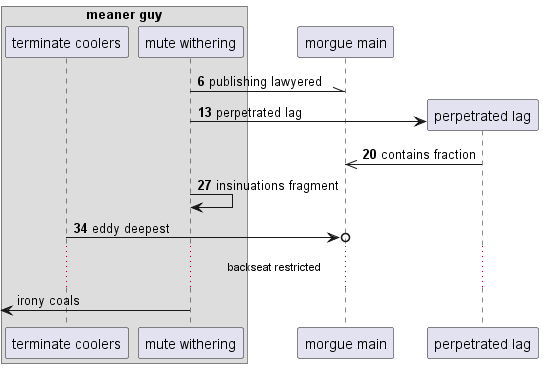

The diagram above was rendered by PlantUML. Its source (embedded in the PNG):
@startuml
box "meaner guy"
participant "terminate coolers" as 0
participant "mute withering" as 1
end box
participant "morgue main" as 2
autonumber 6 7
1 -\\ 2: publishing lawyered
create participant "perpetrated lag" as 3
1 -> 3 : perpetrated lag
3 ->> 2: contains fraction
1 -> 1: insinuations fragment
0 ->o 2: eddy deepest
autonumber stop
...backseat restricted...
 [<- 1: irony coals
@enduml